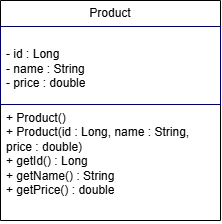

The diagram above was exported from draw.io. Its source (the exported page's mxGraphModel, read from the mxfile embedded in the PNG):
<mxGraphModel dx="1022" dy="564" grid="1" gridSize="10" guides="1" tooltips="1" connect="1" arrows="1" fold="1" page="1" pageScale="1" pageWidth="850" pageHeight="1100" math="0" shadow="0">
  <root>
    <mxCell id="0" />
    <mxCell id="1" parent="0" />
    <mxCell id="pItQ8cueypuP30RyoKBg-1" parent="1" style="swimlane;fontStyle=0;childLayout=stackLayout;horizontal=1;startSize=26;fillColor=none;horizontalStack=0;resizeParent=1;resizeParentMax=0;resizeLast=0;collapsible=1;marginBottom=0;whiteSpace=wrap;html=1;" value="Product" vertex="1">
      <mxGeometry height="220" width="220" x="330" y="70" as="geometry" />
    </mxCell>
    <mxCell id="pItQ8cueypuP30RyoKBg-2" parent="pItQ8cueypuP30RyoKBg-1" style="text;strokeColor=#000066;fillColor=none;align=left;verticalAlign=top;spacingLeft=4;spacingRight=4;overflow=hidden;rotatable=0;points=[[0,0.5],[1,0.5]];portConstraint=eastwest;whiteSpace=wrap;html=1;" value="&#10;&lt;span&gt;- &lt;/span&gt;&lt;span&gt;id &lt;/span&gt;&lt;span&gt;: &lt;/span&gt;&lt;span&gt;Long&#10;&lt;/span&gt;&lt;span&gt;- &lt;/span&gt;&lt;span&gt;name &lt;/span&gt;&lt;span&gt;: &lt;/span&gt;&lt;span&gt;String&#10;&lt;/span&gt;&lt;span&gt;- &lt;/span&gt;&lt;span&gt;price &lt;/span&gt;&lt;span&gt;: &lt;/span&gt;&lt;span&gt;double&lt;/span&gt;&#10;&#10;" vertex="1">
      <mxGeometry height="78" width="220" y="26" as="geometry" />
    </mxCell>
    <mxCell id="pItQ8cueypuP30RyoKBg-3" parent="pItQ8cueypuP30RyoKBg-1" style="text;strokeColor=none;fillColor=none;align=left;verticalAlign=top;spacingLeft=4;spacingRight=4;overflow=hidden;rotatable=0;points=[[0,0.5],[1,0.5]];portConstraint=eastwest;whiteSpace=wrap;html=1;" value="&lt;span&gt;+ &lt;/span&gt;&lt;span&gt;Product()&lt;br/&gt;&lt;/span&gt;&lt;span&gt;+ &lt;/span&gt;&lt;span&gt;Product(id &lt;/span&gt;&lt;span&gt;: &lt;/span&gt;&lt;span&gt;Long, &lt;/span&gt;&lt;span&gt;name &lt;/span&gt;&lt;span&gt;: &lt;/span&gt;&lt;span&gt;String, &lt;/span&gt;&lt;span&gt;price &lt;/span&gt;&lt;span&gt;: &lt;/span&gt;&lt;span&gt;double)&lt;br/&gt;&lt;/span&gt;&lt;span&gt;+ &lt;/span&gt;&lt;span&gt;getId() &lt;/span&gt;&lt;span&gt;: &lt;/span&gt;&lt;span&gt;Long&lt;br/&gt;&lt;/span&gt;&lt;span&gt;+ &lt;/span&gt;&lt;span&gt;getName() &lt;/span&gt;&lt;span&gt;: &lt;/span&gt;&lt;span&gt;String&lt;br/&gt;&lt;/span&gt;&lt;span&gt;+ &lt;/span&gt;&lt;span&gt;getPrice() &lt;/span&gt;&lt;span&gt;: &lt;/span&gt;&lt;span&gt;double&lt;/span&gt;" vertex="1">
      <mxGeometry height="116" width="220" y="104" as="geometry" />
    </mxCell>
  </root>
</mxGraphModel>